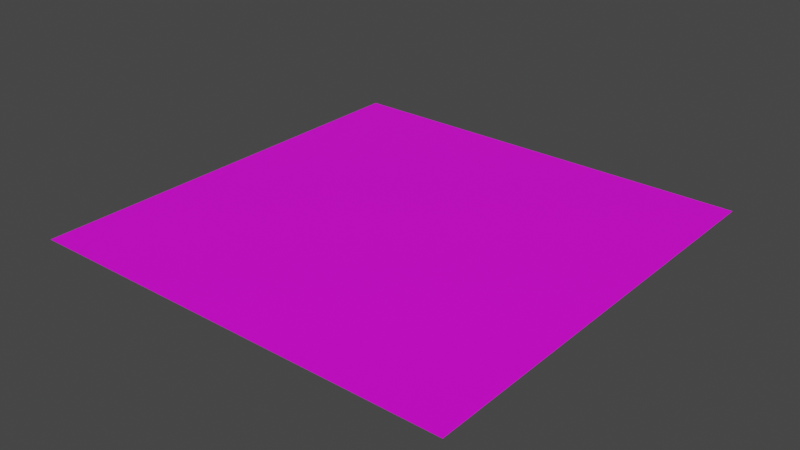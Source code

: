 # Source: floor.blend  (saved by Blender 2.93.21; exported with 4.5.12 LTS)
import bpy
from mathutils import Matrix  # noqa: F401  (used for matrix-valued properties, if any)

bpy.ops.wm.read_factory_settings(use_empty=True)
scene = bpy.context.scene
scene.name = 'Scene'

# ---- collections
col_collection = bpy.data.collections.new('Collection'); scene.collection.children.link(col_collection)

# ---- images (referenced by path relative to the original .blend; pixels are not part of the script)
import os
ASSET_DIR = os.environ.get("B2B_ASSET_DIR", "")  # directory of the original .blend (textures are referenced by path, not embedded)
HERE = os.path.dirname(os.path.abspath(__file__))  # packed textures are extracted next to this script under _unpacked/

def load_image(name, relpath, width, height, colorspace="sRGB"):
    """Load a texture the original file referenced (path relative to the .blend, or extracted next to this script)."""
    p = next((c for c in (os.path.join(HERE, relpath), os.path.join(ASSET_DIR, relpath)) if relpath and os.path.exists(c)), "")
    if p:
        img = bpy.data.images.load(p, check_existing=True)
        img.name = name
    else:  # same state as the original file: an image datablock whose file is absent (Cycles renders it pink)
        img = bpy.data.images.new(name, width, height)
        img.source = "FILE"
        img.filepath = "//" + (relpath or name)
    img.colorspace_settings.name = colorspace
    return img
img_floor_png = load_image('floor.png', 'floor.png', 1024, 1024, 'sRGB')

# ---- materials (node trees are filled in below, after node groups)
mat_floormaterial_001 = bpy.data.materials.new('floorMaterial.001')
mat_floormaterial_001.use_transparent_shadow = False

# ---- material node trees
mat_floormaterial_001.use_nodes = True; mat_floormaterial_001.node_tree.nodes.clear()
_N = mat_floormaterial_001.node_tree.nodes; _L = mat_floormaterial_001.node_tree.links
n0 = _N.new('ShaderNodeBsdfPrincipled'); n0.name = 'Principled BSDF'; n0.location = (10, 300)
n0.distribution = 'GGX'
n0.subsurface_method = 'BURLEY'
n0.inputs[3].default_value = 1.45
n0.inputs[27].default_value = (0.0, 0.0, 0.0, 1.0)
n0.inputs[28].default_value = 1.0
n1 = _N.new('ShaderNodeOutputMaterial'); n1.name = 'Material Output'; n1.location = (300, 300)
n2 = _N.new('ShaderNodeTexImage'); n2.name = 'Image Texture'; n2.location = (-386, 191)
n2.image = img_floor_png
_L.new(n0.outputs[0], n1.inputs[0])
_L.new(n2.outputs[0], n0.inputs[0])
n1.is_active_output = True

# ---- world
world_world = bpy.data.worlds.new('World'); scene.world = world_world
world_world.use_nodes = True; world_world.node_tree.nodes.clear()
_N = world_world.node_tree.nodes; _L = world_world.node_tree.links
n0 = _N.new('ShaderNodeOutputWorld'); n0.name = 'World Output'; n0.location = (300, 300)
n1 = _N.new('ShaderNodeBackground'); n1.name = 'Background'; n1.location = (10, 300)
n1.inputs[0].default_value = (0.05088, 0.05088, 0.05088, 1.0)
_L.new(n1.outputs[0], n0.inputs[0])
n0.is_active_output = True
world_world.color = (0.05088, 0.05088, 0.05088)
world_world.use_sun_shadow = False
world_world.sun_shadow_jitter_overblur = 0.0

# ---- meshes
me_plane = bpy.data.meshes.new('Plane')
me_plane.from_pydata([(-1.0, -1.0, 0.0), (1.0, -1.0, 0.0), (-1.0, 1.0, 0.0), (1.0, 1.0, 0.0)], [], [(0, 1, 3, 2)])
_uv = me_plane.uv_layers.new(name='UVMap')
_uv.uv.foreach_set('vector', [0.0, 0.0, 1.0, 0.0, 1.0, 1.0, 0.0, 1.0])
me_plane.materials.append(mat_floormaterial_001)
me_plane.use_remesh_fix_poles = True
me_plane.use_remesh_preserve_attributes = False
me_plane.update()

# ---- objects
ob_plane = bpy.data.objects.new('Plane', me_plane)

# ---- transforms, parenting, visibility, modifiers, constraints
ob_plane.location = (0.0, 0.0, 0.0)

# ---- collection membership
col_collection.objects.link(ob_plane)

# ---- scene / render settings (as saved in the file)
scene.frame_start = 1; scene.frame_end = 250; scene.frame_set(1)
scene.render.engine = 'BLENDER_EEVEE_NEXT'
scene.cycles.use_denoising = False
scene.cycles.samples = 128
scene.cycles.sampling_pattern = 'TABULATED_SOBOL'
scene.cycles.use_adaptive_sampling = False
scene.cycles.use_light_tree = False
scene.view_settings.view_transform = 'Filmic'
bpy.context.view_layer.update()

# ---- added for rendering (the .blend has no active camera and no usable light): camera, sun
cam_auto = bpy.data.cameras.new('AutoCamera')
cam_auto.lens = 50.0
cam_auto.sensor_width = 36.0
cam_auto.clip_end = 1000.0
ob_auto_camera = bpy.data.objects.new('AutoCamera', cam_auto)
scene.collection.objects.link(ob_auto_camera)
ob_auto_camera.location = (2.61693, -3.14032, 2.09354)
ob_auto_camera.rotation_euler = (1.09748, -7.21219e-08, 0.694738)
scene.camera = ob_auto_camera
light_auto_sun = bpy.data.lights.new('AutoSun', 'SUN')
light_auto_sun.energy = 3.0
light_auto_sun.angle = 0.0523599
ob_auto_sun = bpy.data.objects.new('AutoSun', light_auto_sun)
scene.collection.objects.link(ob_auto_sun)
ob_auto_sun.rotation_euler = (0.872665, 0.174533, 0.523599)
bpy.context.view_layer.update()
